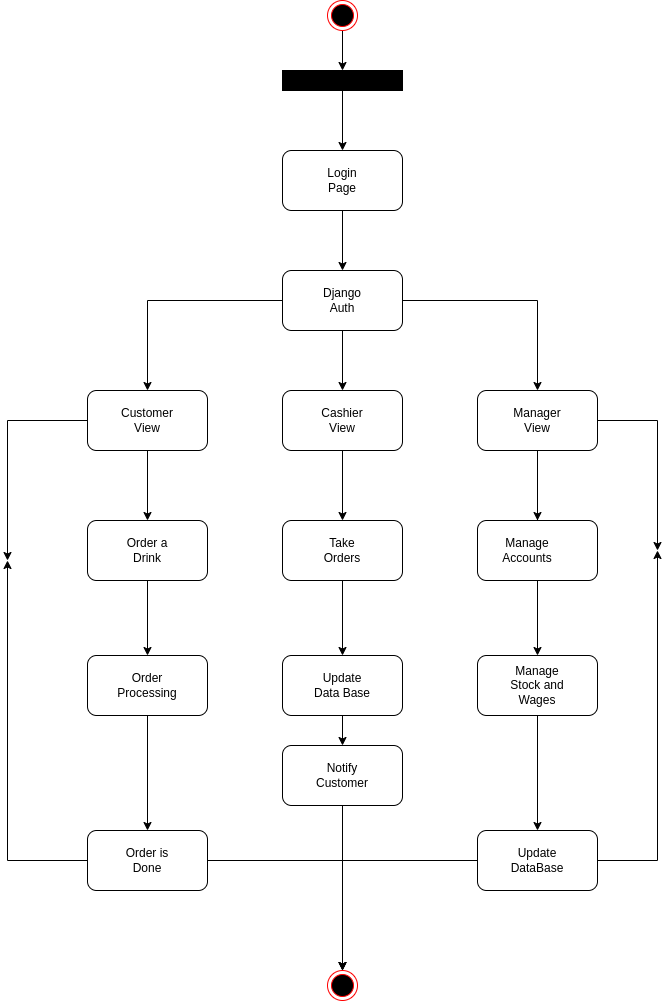

The diagram above was exported from draw.io. Its source (the exported page's mxGraphModel, read from the mxfile embedded in the PNG):
<mxGraphModel dx="1210" dy="758" grid="1" gridSize="10" guides="1" tooltips="1" connect="1" arrows="1" fold="1" page="1" pageScale="1" pageWidth="850" pageHeight="1100" math="0" shadow="0">
  <root>
    <mxCell id="0" />
    <mxCell id="1" parent="0" />
    <mxCell id="pQoMWhnbcp04XNEcSaOq-16" style="edgeStyle=orthogonalEdgeStyle;rounded=0;orthogonalLoop=1;jettySize=auto;html=1;entryX=0.5;entryY=0;entryDx=0;entryDy=0;" parent="1" source="pQoMWhnbcp04XNEcSaOq-14" target="pQoMWhnbcp04XNEcSaOq-15" edge="1">
      <mxGeometry relative="1" as="geometry" />
    </mxCell>
    <mxCell id="pQoMWhnbcp04XNEcSaOq-14" value="" style="ellipse;html=1;shape=endState;fillColor=#000000;strokeColor=#ff0000;" parent="1" vertex="1">
      <mxGeometry x="430" y="50" width="30" height="30" as="geometry" />
    </mxCell>
    <mxCell id="pQoMWhnbcp04XNEcSaOq-19" style="edgeStyle=orthogonalEdgeStyle;rounded=0;orthogonalLoop=1;jettySize=auto;html=1;" parent="1" source="pQoMWhnbcp04XNEcSaOq-15" target="pQoMWhnbcp04XNEcSaOq-17" edge="1">
      <mxGeometry relative="1" as="geometry" />
    </mxCell>
    <mxCell id="pQoMWhnbcp04XNEcSaOq-15" value="" style="rounded=0;whiteSpace=wrap;html=1;fillColor=#000000;" parent="1" vertex="1">
      <mxGeometry x="385" y="120" width="120" height="20" as="geometry" />
    </mxCell>
    <mxCell id="pQoMWhnbcp04XNEcSaOq-28" style="edgeStyle=orthogonalEdgeStyle;rounded=0;orthogonalLoop=1;jettySize=auto;html=1;" parent="1" source="pQoMWhnbcp04XNEcSaOq-17" target="pQoMWhnbcp04XNEcSaOq-20" edge="1">
      <mxGeometry relative="1" as="geometry" />
    </mxCell>
    <mxCell id="pQoMWhnbcp04XNEcSaOq-17" value="" style="rounded=1;whiteSpace=wrap;html=1;fillColor=#FFFFFF;" parent="1" vertex="1">
      <mxGeometry x="385" y="200" width="120" height="60" as="geometry" />
    </mxCell>
    <mxCell id="pQoMWhnbcp04XNEcSaOq-18" value="Login Page" style="text;html=1;strokeColor=none;fillColor=none;align=center;verticalAlign=middle;whiteSpace=wrap;rounded=0;" parent="1" vertex="1">
      <mxGeometry x="415" y="215" width="60" height="30" as="geometry" />
    </mxCell>
    <mxCell id="pQoMWhnbcp04XNEcSaOq-29" style="edgeStyle=orthogonalEdgeStyle;rounded=0;orthogonalLoop=1;jettySize=auto;html=1;" parent="1" source="pQoMWhnbcp04XNEcSaOq-20" target="pQoMWhnbcp04XNEcSaOq-23" edge="1">
      <mxGeometry relative="1" as="geometry" />
    </mxCell>
    <mxCell id="pQoMWhnbcp04XNEcSaOq-30" style="edgeStyle=orthogonalEdgeStyle;rounded=0;orthogonalLoop=1;jettySize=auto;html=1;" parent="1" source="pQoMWhnbcp04XNEcSaOq-20" target="pQoMWhnbcp04XNEcSaOq-24" edge="1">
      <mxGeometry relative="1" as="geometry" />
    </mxCell>
    <mxCell id="pQoMWhnbcp04XNEcSaOq-31" style="edgeStyle=orthogonalEdgeStyle;rounded=0;orthogonalLoop=1;jettySize=auto;html=1;" parent="1" source="pQoMWhnbcp04XNEcSaOq-20" target="pQoMWhnbcp04XNEcSaOq-22" edge="1">
      <mxGeometry relative="1" as="geometry" />
    </mxCell>
    <mxCell id="pQoMWhnbcp04XNEcSaOq-20" value="" style="rounded=1;whiteSpace=wrap;html=1;fillColor=#FFFFFF;" parent="1" vertex="1">
      <mxGeometry x="385" y="320" width="120" height="60" as="geometry" />
    </mxCell>
    <mxCell id="pQoMWhnbcp04XNEcSaOq-21" value="Django Auth" style="text;html=1;strokeColor=none;fillColor=none;align=center;verticalAlign=middle;whiteSpace=wrap;rounded=0;" parent="1" vertex="1">
      <mxGeometry x="415" y="335" width="60" height="30" as="geometry" />
    </mxCell>
    <mxCell id="iyiglIGJcVllZy90w4n3-2" style="edgeStyle=orthogonalEdgeStyle;rounded=0;orthogonalLoop=1;jettySize=auto;html=1;" parent="1" source="pQoMWhnbcp04XNEcSaOq-22" target="pQoMWhnbcp04XNEcSaOq-32" edge="1">
      <mxGeometry relative="1" as="geometry" />
    </mxCell>
    <mxCell id="iyiglIGJcVllZy90w4n3-25" style="edgeStyle=orthogonalEdgeStyle;rounded=0;orthogonalLoop=1;jettySize=auto;html=1;" parent="1" source="pQoMWhnbcp04XNEcSaOq-22" edge="1">
      <mxGeometry relative="1" as="geometry">
        <mxPoint x="110" y="610" as="targetPoint" />
      </mxGeometry>
    </mxCell>
    <mxCell id="pQoMWhnbcp04XNEcSaOq-22" value="" style="rounded=1;whiteSpace=wrap;html=1;fillColor=#FFFFFF;" parent="1" vertex="1">
      <mxGeometry x="190" y="440" width="120" height="60" as="geometry" />
    </mxCell>
    <mxCell id="pQoMWhnbcp04XNEcSaOq-39" style="edgeStyle=orthogonalEdgeStyle;rounded=0;orthogonalLoop=1;jettySize=auto;html=1;" parent="1" source="pQoMWhnbcp04XNEcSaOq-23" target="pQoMWhnbcp04XNEcSaOq-33" edge="1">
      <mxGeometry relative="1" as="geometry" />
    </mxCell>
    <mxCell id="pQoMWhnbcp04XNEcSaOq-23" value="" style="rounded=1;whiteSpace=wrap;html=1;fillColor=#FFFFFF;" parent="1" vertex="1">
      <mxGeometry x="385" y="440" width="120" height="60" as="geometry" />
    </mxCell>
    <mxCell id="pQoMWhnbcp04XNEcSaOq-38" style="edgeStyle=orthogonalEdgeStyle;rounded=0;orthogonalLoop=1;jettySize=auto;html=1;" parent="1" source="pQoMWhnbcp04XNEcSaOq-24" target="pQoMWhnbcp04XNEcSaOq-34" edge="1">
      <mxGeometry relative="1" as="geometry" />
    </mxCell>
    <mxCell id="pQoMWhnbcp04XNEcSaOq-43" style="edgeStyle=orthogonalEdgeStyle;rounded=0;orthogonalLoop=1;jettySize=auto;html=1;" parent="1" source="pQoMWhnbcp04XNEcSaOq-24" target="pQoMWhnbcp04XNEcSaOq-41" edge="1">
      <mxGeometry relative="1" as="geometry" />
    </mxCell>
    <mxCell id="iyiglIGJcVllZy90w4n3-23" style="edgeStyle=orthogonalEdgeStyle;rounded=0;orthogonalLoop=1;jettySize=auto;html=1;" parent="1" source="pQoMWhnbcp04XNEcSaOq-24" edge="1">
      <mxGeometry relative="1" as="geometry">
        <mxPoint x="760" y="600" as="targetPoint" />
      </mxGeometry>
    </mxCell>
    <mxCell id="pQoMWhnbcp04XNEcSaOq-24" value="" style="rounded=1;whiteSpace=wrap;html=1;fillColor=#FFFFFF;" parent="1" vertex="1">
      <mxGeometry x="580" y="440" width="120" height="60" as="geometry" />
    </mxCell>
    <mxCell id="pQoMWhnbcp04XNEcSaOq-25" value="Customer View" style="text;html=1;strokeColor=none;fillColor=none;align=center;verticalAlign=middle;whiteSpace=wrap;rounded=0;" parent="1" vertex="1">
      <mxGeometry x="220" y="455" width="60" height="30" as="geometry" />
    </mxCell>
    <mxCell id="pQoMWhnbcp04XNEcSaOq-26" value="Cashier View" style="text;html=1;strokeColor=none;fillColor=none;align=center;verticalAlign=middle;whiteSpace=wrap;rounded=0;" parent="1" vertex="1">
      <mxGeometry x="415" y="455" width="60" height="30" as="geometry" />
    </mxCell>
    <mxCell id="pQoMWhnbcp04XNEcSaOq-27" value="Manager View" style="text;html=1;strokeColor=none;fillColor=none;align=center;verticalAlign=middle;whiteSpace=wrap;rounded=0;" parent="1" vertex="1">
      <mxGeometry x="610" y="455" width="60" height="30" as="geometry" />
    </mxCell>
    <mxCell id="iyiglIGJcVllZy90w4n3-6" style="edgeStyle=orthogonalEdgeStyle;rounded=0;orthogonalLoop=1;jettySize=auto;html=1;" parent="1" source="pQoMWhnbcp04XNEcSaOq-32" target="iyiglIGJcVllZy90w4n3-4" edge="1">
      <mxGeometry relative="1" as="geometry" />
    </mxCell>
    <mxCell id="pQoMWhnbcp04XNEcSaOq-32" value="" style="rounded=1;whiteSpace=wrap;html=1;fillColor=#FFFFFF;" parent="1" vertex="1">
      <mxGeometry x="190" y="570" width="120" height="60" as="geometry" />
    </mxCell>
    <mxCell id="iyiglIGJcVllZy90w4n3-12" style="edgeStyle=orthogonalEdgeStyle;rounded=0;orthogonalLoop=1;jettySize=auto;html=1;" parent="1" source="pQoMWhnbcp04XNEcSaOq-33" target="iyiglIGJcVllZy90w4n3-10" edge="1">
      <mxGeometry relative="1" as="geometry" />
    </mxCell>
    <mxCell id="pQoMWhnbcp04XNEcSaOq-33" value="" style="rounded=1;whiteSpace=wrap;html=1;fillColor=#FFFFFF;" parent="1" vertex="1">
      <mxGeometry x="385" y="570" width="120" height="60" as="geometry" />
    </mxCell>
    <mxCell id="pQoMWhnbcp04XNEcSaOq-34" value="" style="rounded=1;whiteSpace=wrap;html=1;fillColor=#FFFFFF;" parent="1" vertex="1">
      <mxGeometry x="580" y="570" width="120" height="60" as="geometry" />
    </mxCell>
    <mxCell id="pQoMWhnbcp04XNEcSaOq-35" value="Order a Drink" style="text;html=1;strokeColor=none;fillColor=none;align=center;verticalAlign=middle;whiteSpace=wrap;rounded=0;" parent="1" vertex="1">
      <mxGeometry x="220" y="585" width="60" height="30" as="geometry" />
    </mxCell>
    <mxCell id="pQoMWhnbcp04XNEcSaOq-36" value="Take Orders" style="text;html=1;strokeColor=none;fillColor=none;align=center;verticalAlign=middle;whiteSpace=wrap;rounded=0;" parent="1" vertex="1">
      <mxGeometry x="415" y="585" width="60" height="30" as="geometry" />
    </mxCell>
    <mxCell id="pQoMWhnbcp04XNEcSaOq-37" value="Manage Accounts" style="text;html=1;strokeColor=none;fillColor=none;align=center;verticalAlign=middle;whiteSpace=wrap;rounded=0;" parent="1" vertex="1">
      <mxGeometry x="600" y="585" width="60" height="30" as="geometry" />
    </mxCell>
    <mxCell id="iyiglIGJcVllZy90w4n3-19" style="edgeStyle=orthogonalEdgeStyle;rounded=0;orthogonalLoop=1;jettySize=auto;html=1;" parent="1" source="pQoMWhnbcp04XNEcSaOq-41" target="iyiglIGJcVllZy90w4n3-3" edge="1">
      <mxGeometry relative="1" as="geometry" />
    </mxCell>
    <mxCell id="pQoMWhnbcp04XNEcSaOq-41" value="" style="rounded=1;whiteSpace=wrap;html=1;fillColor=#FFFFFF;" parent="1" vertex="1">
      <mxGeometry x="580" y="705" width="120" height="60" as="geometry" />
    </mxCell>
    <mxCell id="pQoMWhnbcp04XNEcSaOq-42" value="Manage Stock and Wages" style="text;html=1;strokeColor=none;fillColor=none;align=center;verticalAlign=middle;whiteSpace=wrap;rounded=0;" parent="1" vertex="1">
      <mxGeometry x="610" y="720" width="60" height="30" as="geometry" />
    </mxCell>
    <mxCell id="iyiglIGJcVllZy90w4n3-22" style="edgeStyle=orthogonalEdgeStyle;rounded=0;orthogonalLoop=1;jettySize=auto;html=1;" parent="1" source="iyiglIGJcVllZy90w4n3-3" edge="1">
      <mxGeometry relative="1" as="geometry">
        <mxPoint x="760" y="600" as="targetPoint" />
      </mxGeometry>
    </mxCell>
    <mxCell id="iyiglIGJcVllZy90w4n3-28" style="edgeStyle=orthogonalEdgeStyle;rounded=0;orthogonalLoop=1;jettySize=auto;html=1;" parent="1" source="iyiglIGJcVllZy90w4n3-3" target="iyiglIGJcVllZy90w4n3-13" edge="1">
      <mxGeometry relative="1" as="geometry" />
    </mxCell>
    <mxCell id="iyiglIGJcVllZy90w4n3-3" value="" style="rounded=1;whiteSpace=wrap;html=1;" parent="1" vertex="1">
      <mxGeometry x="580" y="880" width="120" height="60" as="geometry" />
    </mxCell>
    <mxCell id="iyiglIGJcVllZy90w4n3-9" style="edgeStyle=orthogonalEdgeStyle;rounded=0;orthogonalLoop=1;jettySize=auto;html=1;" parent="1" source="iyiglIGJcVllZy90w4n3-4" target="iyiglIGJcVllZy90w4n3-7" edge="1">
      <mxGeometry relative="1" as="geometry" />
    </mxCell>
    <mxCell id="iyiglIGJcVllZy90w4n3-4" value="" style="rounded=1;whiteSpace=wrap;html=1;" parent="1" vertex="1">
      <mxGeometry x="190" y="705" width="120" height="60" as="geometry" />
    </mxCell>
    <mxCell id="iyiglIGJcVllZy90w4n3-5" value="Order Processing" style="text;html=1;strokeColor=none;fillColor=none;align=center;verticalAlign=middle;whiteSpace=wrap;rounded=0;" parent="1" vertex="1">
      <mxGeometry x="220" y="720" width="60" height="30" as="geometry" />
    </mxCell>
    <mxCell id="iyiglIGJcVllZy90w4n3-24" style="edgeStyle=orthogonalEdgeStyle;rounded=0;orthogonalLoop=1;jettySize=auto;html=1;" parent="1" source="iyiglIGJcVllZy90w4n3-7" edge="1">
      <mxGeometry relative="1" as="geometry">
        <mxPoint x="110" y="610" as="targetPoint" />
      </mxGeometry>
    </mxCell>
    <mxCell id="iyiglIGJcVllZy90w4n3-26" style="edgeStyle=orthogonalEdgeStyle;rounded=0;orthogonalLoop=1;jettySize=auto;html=1;" parent="1" source="iyiglIGJcVllZy90w4n3-7" target="iyiglIGJcVllZy90w4n3-13" edge="1">
      <mxGeometry relative="1" as="geometry" />
    </mxCell>
    <mxCell id="iyiglIGJcVllZy90w4n3-7" value="" style="rounded=1;whiteSpace=wrap;html=1;" parent="1" vertex="1">
      <mxGeometry x="190" y="880" width="120" height="60" as="geometry" />
    </mxCell>
    <mxCell id="iyiglIGJcVllZy90w4n3-8" value="Order is Done" style="text;html=1;strokeColor=none;fillColor=none;align=center;verticalAlign=middle;whiteSpace=wrap;rounded=0;" parent="1" vertex="1">
      <mxGeometry x="220" y="895" width="60" height="30" as="geometry" />
    </mxCell>
    <mxCell id="iyiglIGJcVllZy90w4n3-17" style="edgeStyle=orthogonalEdgeStyle;rounded=0;orthogonalLoop=1;jettySize=auto;html=1;" parent="1" source="iyiglIGJcVllZy90w4n3-10" target="iyiglIGJcVllZy90w4n3-15" edge="1">
      <mxGeometry relative="1" as="geometry" />
    </mxCell>
    <mxCell id="iyiglIGJcVllZy90w4n3-10" value="" style="rounded=1;whiteSpace=wrap;html=1;" parent="1" vertex="1">
      <mxGeometry x="385" y="705" width="120" height="60" as="geometry" />
    </mxCell>
    <mxCell id="iyiglIGJcVllZy90w4n3-11" value="Update Data Base" style="text;html=1;strokeColor=none;fillColor=none;align=center;verticalAlign=middle;whiteSpace=wrap;rounded=0;" parent="1" vertex="1">
      <mxGeometry x="415" y="720" width="60" height="30" as="geometry" />
    </mxCell>
    <mxCell id="iyiglIGJcVllZy90w4n3-13" value="" style="ellipse;html=1;shape=endState;fillColor=#000000;strokeColor=#ff0000;" parent="1" vertex="1">
      <mxGeometry x="430" y="1020" width="30" height="30" as="geometry" />
    </mxCell>
    <mxCell id="iyiglIGJcVllZy90w4n3-27" style="edgeStyle=orthogonalEdgeStyle;rounded=0;orthogonalLoop=1;jettySize=auto;html=1;" parent="1" source="iyiglIGJcVllZy90w4n3-15" target="iyiglIGJcVllZy90w4n3-13" edge="1">
      <mxGeometry relative="1" as="geometry" />
    </mxCell>
    <mxCell id="iyiglIGJcVllZy90w4n3-15" value="" style="rounded=1;whiteSpace=wrap;html=1;" parent="1" vertex="1">
      <mxGeometry x="385" y="795" width="120" height="60" as="geometry" />
    </mxCell>
    <mxCell id="iyiglIGJcVllZy90w4n3-16" value="Notify Customer" style="text;html=1;strokeColor=none;fillColor=none;align=center;verticalAlign=middle;whiteSpace=wrap;rounded=0;" parent="1" vertex="1">
      <mxGeometry x="415" y="810" width="60" height="30" as="geometry" />
    </mxCell>
    <mxCell id="iyiglIGJcVllZy90w4n3-18" value="Update DataBase" style="text;html=1;strokeColor=none;fillColor=none;align=center;verticalAlign=middle;whiteSpace=wrap;rounded=0;" parent="1" vertex="1">
      <mxGeometry x="610" y="892.5" width="60" height="35" as="geometry" />
    </mxCell>
  </root>
</mxGraphModel>